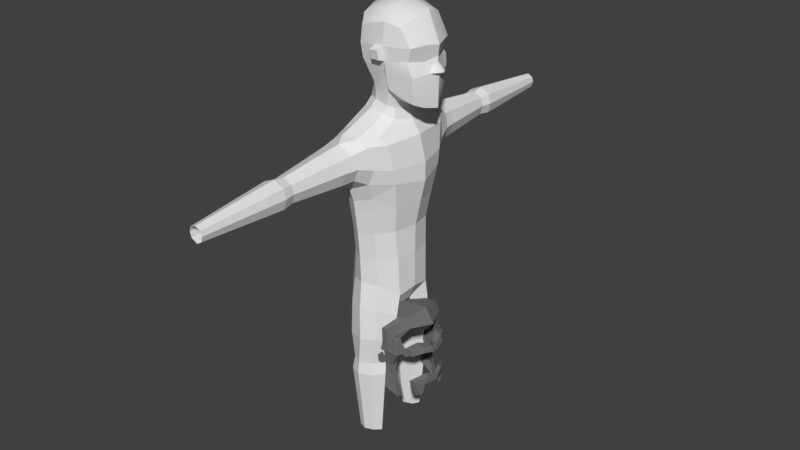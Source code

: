 # Source: human.blend  (saved by Blender 2.78.0; exported with 4.5.12 LTS)
import bpy
from mathutils import Matrix  # noqa: F401  (used for matrix-valued properties, if any)

bpy.ops.wm.read_factory_settings(use_empty=True)
scene = bpy.context.scene
scene.name = 'Scene'

# ---- collections
col_collection_1 = bpy.data.collections.new('Collection 1'); scene.collection.children.link(col_collection_1)

# ---- materials (node trees are filled in below, after node groups)
mat_blazck = bpy.data.materials.new('BLAZCK')
mat_blazck.alpha_threshold = 0.0
mat_blazck.use_transparent_shadow = False
mat_blazck.diffuse_color = (0.1574, 0.1574, 0.1574, 1.0)
mat_blazck.roughness = 0.5

# ---- node groups
ng_auto_smooth = bpy.data.node_groups.new('Auto Smooth', 'GeometryNodeTree')
_s = ng_auto_smooth.interface.new_socket(name='Geometry', in_out='OUTPUT', socket_type='NodeSocketGeometry')
_s = ng_auto_smooth.interface.new_socket(name='Geometry', in_out='INPUT', socket_type='NodeSocketGeometry')
_s = ng_auto_smooth.interface.new_socket(name='Angle', in_out='INPUT', socket_type='NodeSocketFloat')
_s.subtype = 'ANGLE'
_s.min_value = 0.0
_s.max_value = 3.142
ng_auto_smooth.is_modifier = True
_N = ng_auto_smooth.nodes; _L = ng_auto_smooth.links
n0 = _N.new('NodeGroupOutput'); n0.name = 'Group Output'; n0.location = (480, -100)
n1 = _N.new('NodeGroupInput'); n1.name = 'Group Input'; n1.location = (-420, -300)
n2 = _N.new('NodeGroupInput'); n2.name = 'Group Input.001'; n2.location = (-60, -100)
n3 = _N.new('GeometryNodeSetShadeSmooth'); n3.name = 'Set Shade Smooth'; n3.location = (120, -100)
n3.domain = 'EDGE'
n4 = _N.new('GeometryNodeSetShadeSmooth'); n4.name = 'Set Shade Smooth.001'; n4.location = (300, -100)
n5 = _N.new('GeometryNodeInputMeshEdgeAngle'); n5.name = 'Edge Angle'; n5.location = (-420, -220)
n6 = _N.new('GeometryNodeInputEdgeSmooth'); n6.name = 'Is Edge Smooth'; n6.location = (-60, -160)
n7 = _N.new('GeometryNodeInputShadeSmooth'); n7.name = 'Is Face Smooth'; n7.location = (-240, -340)
n8 = _N.new('FunctionNodeBooleanMath'); n8.name = 'Boolean Math'; n8.location = (-60, -220)
n9 = _N.new('FunctionNodeCompare'); n9.name = 'Compare'; n9.location = (-240, -180)
n9.operation = 'LESS_EQUAL'
_L.new(n5.outputs[0], n9.inputs[0])
_L.new(n4.outputs[0], n0.inputs[0])
_L.new(n1.outputs[1], n9.inputs[1])
_L.new(n9.outputs[0], n8.inputs[0])
_L.new(n7.outputs[0], n8.inputs[1])
_L.new(n2.outputs[0], n3.inputs[0])
_L.new(n6.outputs[0], n3.inputs[1])
_L.new(n3.outputs[0], n4.inputs[0])
_L.new(n8.outputs[0], n3.inputs[2])
n0.is_active_output = True

# ---- material node trees

# ---- world
world_world = bpy.data.worlds.new('World'); scene.world = world_world
world_world.color = (0.05088, 0.05088, 0.05088)
world_world.use_sun_shadow = False
world_world.sun_shadow_jitter_overblur = 0.0
world_world.cycles.sampling_method = 'MANUAL'

# ---- meshes
me_cube_003 = bpy.data.meshes.new('Cube.003')
me_cube_003.from_pydata([(0.3263, -0.9031, 1.423), (0.00597, -1.025, 0.8303), (0.7113, 0.0, 1.505), (0.01846, -0.9893, 0.3672), (0.231, -0.9723, 0.3871), (-0.194, -1.006, 0.3473), (0.5268, -0.5895, 1.643), (0.02015, -1.153, 0.8933), (0.2525, -1.005, 0.8306), (-1.154, -0.9506, 0.7126), (-1.653, 0.0, 1.027), (-1.466, -0.5669, 0.9207), (-0.2405, -1.045, 0.83), (-0.2248, -1.216, 0.4097), (0.4578, -0.7702, 2.158), (-0.04937, -1.174, 1.764), (0.6714, 0.0, 2.331), (-0.5499, -1.032, 0.777), (-0.2713, -1.254, 0.7062), (-0.5599, -1.172, 0.3912), (-0.5807, -1.215, 0.6757), (0.253, -0.9692, 0.2603), (-1.525, -0.7673, 1.407), (-1.085, -1.087, 1.32), (-0.4402, -1.186, 1.705), (0.1303, -1.08, 1.478), (0.6318, -0.7546, 1.847), (0.9946, 0.0, 1.811), (-0.09745, 0.0, 2.257), (-0.8082, -1.148, 1.632), (-1.062, 0.0, 2.249), (-0.1295, -0.7373, 2.082), (-1.687, 0.0, 1.572), (-0.9771, -0.7646, 2.062), (-1.587, -0.6828, 0.6437), (-0.2327, -1.173, 0.893), (0.273, -1.132, 0.8936), (-1.169, -1.076, 0.7725), (-1.778, 0.0, 0.7523), (-0.55, -1.16, 0.8386)], [], [(35, 7, 15, 24), (26, 27, 16, 14), (25, 26, 14, 15), (1, 8, 36, 7), (10, 11, 34, 38), (6, 2, 27, 26), (0, 6, 26, 25), (9, 17, 39, 37), (3, 4, 8, 1), (17, 12, 35, 39), (11, 9, 37, 34), (8, 0, 25, 36), (19, 13, 18, 20), (5, 12, 18, 13), (12, 17, 20, 18), (5, 21, 4, 3), (34, 37, 23, 22), (7, 36, 25, 15), (33, 30, 32, 22), (14, 16, 28, 31), (39, 35, 24, 29), (15, 14, 31, 24), (29, 33, 22, 23), (38, 34, 22, 32), (24, 31, 33, 29), (37, 39, 29, 23), (31, 28, 30, 33), (5, 3, 1, 12), (12, 1, 7, 35)])
_k = set([(0, 6), (0, 25), (1, 8), (1, 12), (2, 6), (3, 4), (3, 5), (5, 12), (5, 13), (7, 35), (7, 36), (9, 11), (9, 17), (9, 37), (10, 11), (12, 17), (12, 18), (12, 35), (13, 18), (13, 19), (15, 24), (15, 25), (17, 20), (18, 20), (19, 20), (22, 23), (22, 32), (23, 29), (23, 37), (24, 29), (24, 35), (25, 26), (26, 27), (34, 37), (34, 38), (35, 39), (37, 39)])
me_cube_003.attributes.new('sharp_edge', 'BOOLEAN', 'EDGE').data.foreach_set('value', [ (min(e.vertices), max(e.vertices)) in _k for e in me_cube_003.edges])
me_cube_003.materials.append(mat_blazck)
me_cube_003.use_remesh_preserve_volume = False
me_cube_003.use_remesh_preserve_attributes = False
me_cube_003.use_mirror_vertex_groups = False
me_cube_003.update()
me_cube_002 = bpy.data.meshes.new('Cube.002')
me_cube_002.from_pydata([(-1.073, -0.978, 1.253), (0.3536, -0.795, -0.8966), (0.3263, -0.9031, 1.423), (-1.503, 0.0, 1.299), (1.121, -0.05622, 0.824), (-0.2282, -0.8809, -0.6024), (-0.1878, -0.9996, 1.533), (0.1413, -0.9723, 0.3647), (-0.194, -1.006, 0.3473), (-0.929, -0.8128, -0.2822), (-1.356, 0.0, -0.2394), (-0.195, -0.9782, 0.0502), (0.2224, -0.9238, -0.0222), (1.063, 0.0, -0.09122), (-1.314, -0.7006, 1.226), (1.064, -0.09212, 1.029), (-1.209, -0.4998, -0.3111), (0.6763, -0.8278, -0.1437), (0.9757, -0.0666, 0.8314), (0.4094, -0.9635, 0.868), (0.7162, -0.9267, 0.8835), (-0.2405, -1.045, 0.83), (-0.7167, -0.9979, 1.415), (-0.5298, -1.025, 0.3211), (-0.5301, -0.9396, -8.51e-05), (-0.5506, -1.065, 0.7803), (0.8632, -0.4346, 0.9312), (0.9438, -0.3209, 0.01934), (0.319, -1.037, -0.8193), (-0.1624, -1.123, -0.5751), (0.1066, -1.04, 0.3612), (-0.1594, -1.074, 0.3469), (-0.1639, -1.064, 0.03289), (0.1572, -1.01, -0.0199), (0.3712, -1.134, 0.8689), (-0.1378, -1.178, 0.9437), (0.6398, -0.645, -0.8042), (0.9041, -0.3825, -0.375), (1.058, 0.0, -0.2691), (0.8166, -0.3901, -0.6895), (1.199, 0.0, -0.09587), (0.8006, -0.7867, -0.1686), (1.076, -0.3795, -0.05354), (0.7629, -0.6141, -0.8058), (1.035, -0.4491, -0.3229), (1.194, 0.0, -0.2792), (0.9451, -0.4913, -0.7748), (-1.076, -1.117, 1.13), (0.3088, -1.021, 1.381), (-1.683, 0.0, 1.242), (-0.215, -1.104, 1.455), (-1.727, 0.0, 0.1039), (-1.213, -1.035, 0.08189), (-0.9972, -0.9012, -0.1463), (-1.502, 0.0, -0.112), (-1.394, -0.7816, 1.186), (-1.5, -0.719, 0.06846), (-1.265, -0.5762, -0.1996), (-1.281, -1.119, 0.7171), (-1.853, 0.0, 0.7395), (-1.564, -0.7187, 0.7091), (-0.7127, -1.142, 1.321), (-0.6355, -1.138, 0.3278), (-0.6391, -1.053, 0.02648), (-0.6924, -1.229, 0.8623), (0.8561, -0.1103, 1.073), (0.633, -0.8863, 0.8785), (0.6991, -0.4745, 1.2), (0.5167, -0.8792, 1.099), (1.022, -0.4906, 0.9243), (0.8105, -0.8555, 0.8748), (0.9212, -0.5078, 1.12), (0.7564, -0.8671, 1.069)], [], [(24, 23, 62, 63), (16, 9, 53, 57), (19, 2, 48, 34), (5, 1, 28, 29), (0, 14, 55, 47), (12, 7, 30, 33), (9, 24, 63, 53), (19, 20, 2), (22, 0, 47, 61), (6, 22, 61, 50), (7, 19, 34, 30), (10, 16, 57, 54), (14, 3, 49, 55), (23, 25, 64, 62), (25, 21, 35, 64), (15, 71, 69, 4), (71, 72, 70, 69), (27, 17, 41, 42), (29, 28, 33, 32), (32, 33, 30, 31), (31, 30, 34, 35), (8, 11, 32, 31), (21, 8, 31, 35), (11, 5, 29, 32), (1, 12, 33, 28), (60, 58, 47, 55), (42, 44, 45, 40), (39, 37, 44, 46), (43, 46, 44, 42, 41), (37, 38, 45, 44), (36, 39, 46, 43), (13, 27, 42, 40), (17, 36, 43, 41), (35, 34, 48, 50), (64, 35, 50, 61), (57, 53, 52, 56), (54, 57, 56, 51), (59, 60, 55, 49), (51, 56, 60, 59), (56, 52, 58, 60), (52, 62, 64, 58), (58, 64, 61, 47), (53, 63, 62, 52), (2, 6, 50, 48), (67, 68, 72, 71), (67, 26, 66, 68), (65, 18, 26, 67), (26, 18, 4, 69), (65, 67, 71, 15), (68, 66, 70, 72), (66, 26, 69, 70), (18, 65, 15, 4)])
_k = set([(0, 22), (0, 47), (1, 5), (2, 6), (2, 20), (4, 15), (4, 69), (5, 11), (6, 22), (7, 30), (8, 11), (8, 21), (8, 31), (9, 16), (9, 53), (10, 16), (11, 32), (12, 33), (13, 27), (14, 55), (16, 57), (17, 27), (17, 36), (18, 26), (18, 65), (19, 20), (21, 25), (23, 25), (25, 64), (26, 66), (28, 29), (29, 32), (30, 31), (31, 32), (31, 35), (32, 33), (34, 35), (35, 64), (40, 42), (40, 45), (41, 42), (41, 43), (47, 58), (47, 61), (48, 50), (49, 59), (50, 61), (51, 54), (51, 56), (51, 59), (52, 53), (52, 56), (52, 58), (53, 57), (54, 57), (55, 60), (56, 57), (56, 60), (58, 60), (58, 64), (59, 60), (62, 64), (69, 70)])
me_cube_002.attributes.new('sharp_edge', 'BOOLEAN', 'EDGE').data.foreach_set('value', [ (min(e.vertices), max(e.vertices)) in _k for e in me_cube_002.edges])
me_cube_002.materials.append(mat_blazck)
me_cube_002.use_remesh_preserve_volume = False
me_cube_002.use_remesh_preserve_attributes = False
me_cube_002.use_mirror_vertex_groups = False
me_cube_002.update()
me_cube_001 = bpy.data.meshes.new('Cube.001')
me_cube_001.from_pydata([(-0.8693, -0.6142, 9.697), (-1.072, -0.9606, 11.74), (0.2554, -0.7948, 9.725), (0.3263, -0.9031, 11.91), (-1.332, 0.0, 9.666), (-1.42, 0.0, 12.18), (1.035, 0.0, 9.389), (0.6413, 0.0, 12.33), (-0.1233, -0.8807, 9.936), (-0.1878, -0.9996, 12.02), (-0.1171, 0.0, 12.56), (0.1578, 0.0, 9.454), (-1.571, 0.0, 10.67), (1.023, 0.0, 10.81), (0.231, -0.9723, 10.88), (-1.105, -0.9097, 10.74), (-0.194, -1.006, 10.84), (-0.2672, -0.7375, 9.822), (0.003966, 0.0, 9.414), (-0.9008, -0.5889, 9.378), (-1.395, 0.0, 9.349), (-0.1917, -0.5118, 9.23), (-0.07871, 0.0, 9.17), (-0.9945, -0.7963, 10.37), (-1.356, 0.0, 10.25), (-0.2523, -0.9421, 10.54), (-0.1777, -0.9782, 10.53), (0.2951, -0.9196, 10.49), (1.063, 0.0, 10.4), (-1.262, -0.6492, 12.02), (0.6316, -0.6116, 9.537), (-1.2, -0.3376, 9.694), (0.5268, -0.5895, 12.13), (0.1094, -0.6138, 9.575), (-0.1273, -0.62, 12.37), (0.5753, -0.8278, 10.91), (-1.389, -0.5603, 10.71), (-0.0876, -0.5403, 9.559), (-1.26, -0.3698, 9.356), (-0.3819, -0.6753, 9.309), (-1.208, -0.4535, 10.27), (0.7007, -0.8135, 10.43), (1.056, 0.0, 11.34), (0.2525, -1.005, 11.32), (-1.154, -0.9506, 11.2), (-1.653, 0.0, 11.52), (0.6878, -0.8757, 11.34), (-1.466, -0.5669, 11.41), (-0.2405, -1.045, 11.32), (-0.2248, -1.216, 10.9), (-0.7166, -1.02, 11.9), (-0.8605, 0.0, 12.47), (-0.5292, -0.9886, 10.81), (-0.5293, -0.8975, 10.49), (-0.7775, -0.6466, 12.28), (-0.5499, -1.032, 11.27), (-0.2713, -1.254, 11.2), (-0.5599, -1.172, 10.88), (-0.5807, -1.215, 11.17), (-0.05419, 0.0, 9.338), (-0.1617, -0.5502, 9.464), (-0.3214, -0.6733, 9.586), (0.9439, -0.4, 11.41), (0.7908, -0.357, 10.85), (0.9438, -0.3209, 10.51), (0.1296, -0.33, 9.486), (0.825, -0.3624, 9.436), (1.243, 0.0, 10.54), (0.9402, -0.2054, 10.71), (1.13, -0.1886, 10.54), (1.01, 0.0, 11.0), (0.5946, -0.2975, 9.404), (0.7562, 0.0, 9.379), (0.4402, -0.4962, 9.474), (0.1468, -0.124, 9.463), (-0.03291, -0.197, 9.47), (-0.298, -0.7777, 10.1), (-1.161, -0.3371, 9.941), (-0.8882, -0.6706, 9.968), (-1.304, 0.0, 9.942), (-0.4716, -0.8056, 10.03), (0.6636, -0.7495, 10.04), (0.8964, -0.4795, 10.05), (1.054, 0.0, 9.997), (0.6133, -0.893, 10.77), (0.253, -0.9692, 10.75), (0.2722, -0.8538, 10.08), (-0.166, -0.9076, 10.1), (-0.9872, -0.7452, 9.105), (-1.543, 0.0, 9.049), (-0.1407, -0.6088, 8.907), (0.06801, 0.0, 8.819), (-1.358, -0.5438, 9.061), (-0.4771, -0.7707, 9.032), (-1.115, -1.896, 8.547), (-1.843, 0.0, 8.425), (-0.1742, -1.747, 8.343), (0.3659, 0.0, 8.37), (-1.579, -1.765, 8.264), (-0.5746, -1.899, 8.527), (-2.107, 0.0, 7.532), (-0.06653, -1.658, 7.592), (0.5898, 0.0, 7.515), (-1.748, -1.659, 7.627), (-0.8985, -1.863, 6.806), (-2.107, 0.0, 6.93), (-0.2571, -1.701, 7.08), (0.5898, 0.0, 6.879), (-1.576, -1.725, 7.062), (-0.908, -2.287, 8.437), (-0.3863, -2.251, 8.186), (-1.509, -2.261, 8.202), (-0.4732, -1.478, 8.73), (-0.2509, -2.168, 7.74), (-1.63, -2.207, 7.77), (-0.9107, -2.206, 7.036), (-0.4477, -2.126, 7.302), (-1.482, -2.174, 7.314), (-1.682, -1.28, 8.274), (-1.056, -1.472, 8.761), (0.2664, -1.04, 7.006), (-0.1483, -1.359, 8.524), (0.2629, -1.111, 7.488), (-1.53, -1.366, 8.486), (-1.846, -1.049, 6.964), (-1.883, -1.069, 7.595), (0.161, -1.273, 8.354), (-0.8985, -1.638, 6.046), (-1.971, 0.0, 6.17), (-0.3746, -1.428, 6.073), (0.4238, 0.0, 6.186), (-1.376, -1.359, 6.07), (0.1488, -0.8708, 6.091), (-1.74, -0.845, 6.125), (-0.9253, -2.659, 8.383), (-0.4535, -2.633, 8.148), (-1.472, -2.642, 8.163), (-0.3272, -2.621, 7.74), (-1.585, -2.63, 7.769), (-0.9138, -2.63, 7.077), (-0.4818, -2.61, 7.315), (-1.447, -2.623, 7.341), (-0.9451, -4.947, 8.199), (-0.5882, -4.929, 8.021), (-1.346, -4.935, 8.032), (-0.4926, -4.922, 7.712), (-1.432, -4.928, 7.734), (-0.9243, -4.933, 7.174), (-0.5974, -4.916, 7.363), (-1.328, -4.926, 7.383), (-0.9507, -7.866, 7.891), (-0.7638, -7.856, 7.797), (-1.161, -7.86, 7.803), (-0.7138, -7.853, 7.636), (-1.206, -7.856, 7.647), (-0.9397, -7.858, 7.354), (-0.7686, -7.85, 7.453), (-1.151, -7.855, 7.463), (-1.37, -4.553, 7.734), (-1.295, -4.56, 7.993), (-0.9467, -4.57, 8.138), (-0.6446, -4.542, 7.411), (-0.9285, -4.556, 7.247), (-1.279, -4.551, 7.429), (-0.6366, -4.554, 7.983), (-0.5535, -4.548, 7.715), (-0.8985, -1.518, 5.171), (-1.916, 0.0, 5.217), (-0.4023, -1.292, 5.164), (0.2164, 0.0, 5.225), (-1.341, -1.234, 5.188), (0.01747, -0.7656, 5.205), (-1.717, -0.7398, 5.215), (-0.8985, -1.431, 4.247), (-1.934, 0.0, 4.228), (-0.4012, -1.207, 4.195), (0.1988, 0.0, 4.209), (-1.348, -1.122, 4.183), (0.07279, -0.7023, 4.246), (-1.756, -0.6761, 4.219), (-0.8985, -1.686, 6.331), (-1.449, -1.395, 6.396), (-0.328, -1.491, 6.492), (-0.8985, -1.4, 3.304), (-1.937, 0.0, 2.972), (-0.3625, -1.187, 3.265), (0.1982, 0.0, 2.983), (-1.394, -1.139, 3.253), (0.118, -0.6624, 2.86), (-1.869, -0.723, 2.797), (-0.06193, 0.0, 2.417), (-0.2159, -0.2365, 2.281), (-0.8778, 0.0, 2.203), (-0.8589, -0.1546, 2.068), (-1.705, 0.0, 2.455), (-1.361, -0.2706, 2.312), (-0.8561, -1.54, 2.369), (-0.3364, -1.306, 2.386), (-1.41, -1.285, 2.377), (0.1049, -0.7973, 2.177), (-1.804, -0.8435, 2.262), (-0.1763, -0.3585, 1.883), (-0.8586, -0.256, 1.735), (-1.406, -0.3724, 1.881), (-1.253, -1.375, 0.3055), (-0.2296, -0.9778, 0.2554), (-0.4846, -1.345, 0.3148), (-0.9321, -1.548, 0.2787), (-0.9798, -0.5647, 0.112), (-0.4553, -0.6889, 0.2195), (-1.461, -0.9195, 0.2901), (-1.185, -0.6462, 0.196), (-0.885, -1.369, -2.519), (-0.6031, -1.263, -2.528), (-1.151, -1.26, -2.528), (-0.3882, -1.03, -2.551), (-1.324, -1.03, -2.551), (-0.536, -0.8173, -2.567), (-0.8655, -0.702, -2.569), (-1.153, -0.8211, -2.566), (-1.311, -1.436, -0.1324), (-0.1825, -1.061, -0.1184), (-1.501, -1.005, -0.1667), (-0.9909, -0.5528, -0.2299), (-0.4576, -1.445, -0.1082), (-1.32, -0.6678, -0.1946), (-0.4677, -0.675, -0.1844), (-0.9392, -1.582, -0.1512), (-0.7916, -1.614, 1.286), (-1.345, -0.4773, 1.135), (-0.2499, -0.5074, 1.133), (-1.674, -0.9251, 1.273), (-0.848, -0.3308, 1.025), (-0.3476, -1.358, 1.287), (0.01629, -0.8815, 1.206), (-1.364, -1.393, 1.265)], [], [(47, 44, 1, 29), (48, 43, 3, 9), (54, 51, 5, 29), (53, 25, 16, 52), (32, 7, 10, 34), (55, 48, 9, 50), (8, 2, 86, 87), (30, 66, 82, 81), (40, 23, 15, 36), (37, 33, 17), (16, 25, 26), (39, 61, 0, 19), (31, 4, 20, 38), (31, 0, 78, 77), (37, 17, 61, 60), (26, 27, 85, 16), (26, 25, 76, 87), (27, 41, 84, 85), (4, 31, 77, 79), (0, 31, 38, 19), (18, 75, 59), (18, 11, 74), (24, 40, 36, 12), (2, 30, 81, 86), (3, 32, 34, 9), (43, 46, 3), (50, 54, 29, 1), (45, 47, 29, 5), (12, 36, 47, 45), (14, 35, 46, 43), (55, 52, 57, 58), (35, 63, 62, 46), (16, 14, 43, 48), (36, 15, 44, 47), (15, 52, 55, 44), (9, 34, 54, 50), (44, 55, 50, 1), (23, 53, 52, 15), (34, 10, 51, 54), (57, 49, 56, 58), (16, 48, 56, 49), (48, 55, 58, 56), (52, 16, 49, 57), (59, 60, 21, 22), (60, 61, 39, 21), (46, 62, 32, 3), (32, 62, 42, 7), (41, 64, 63, 84), (63, 70, 42, 62), (64, 82, 83, 28), (71, 73, 65, 74), (66, 71, 72, 6), (65, 37, 75), (33, 2, 8, 17), (28, 67, 69), (13, 68, 69, 67), (64, 68, 63), (69, 64, 28), (69, 68, 64), (63, 68, 13, 70), (33, 73, 30, 2), (75, 18, 74, 65), (72, 71, 74, 11), (30, 73, 71, 66), (37, 65, 73, 33), (59, 75, 37, 60), (61, 80, 0), (61, 17, 76, 80), (77, 78, 23, 40), (78, 80, 53, 23), (80, 76, 25, 53), (79, 77, 40, 24), (0, 80, 78), (83, 82, 66, 6), (81, 82, 64, 41), (85, 84, 35, 14), (84, 63, 35), (16, 85, 14), (76, 17, 8, 87), (87, 86, 27, 26), (86, 81, 41, 27), (21, 39, 93, 90), (22, 21, 90, 91), (39, 19, 88, 93), (38, 20, 89, 92), (19, 38, 92, 88), (91, 90, 121, 126, 97), (90, 93, 112, 121), (92, 89, 95, 118, 123), (93, 88, 119, 112), (88, 92, 123, 119), (97, 126, 122, 102), (96, 99, 109, 110), (98, 118, 125, 103), (94, 98, 111, 109), (102, 122, 120, 107), (103, 108, 117, 114), (103, 125, 124, 108), (104, 106, 116, 115), (106, 101, 113, 116), (101, 96, 110, 113), (108, 104, 115, 117), (99, 94, 109), (98, 103, 114, 111), (119, 123, 98, 94), (121, 112, 99, 96), (122, 126, 96, 101), (124, 125, 100, 105), (123, 118, 98), (112, 119, 94, 99), (120, 122, 101, 106), (126, 121, 96), (125, 118, 95, 100), (108, 124, 181), (107, 120, 132, 130), (106, 104, 180, 182), (124, 105, 128, 133), (120, 182, 132), (104, 108, 181, 180), (110, 109, 134, 135), (109, 111, 136, 134), (114, 117, 141, 138), (116, 113, 137, 140), (111, 114, 138, 136), (113, 110, 135, 137), (115, 116, 140, 139), (117, 115, 139, 141), (159, 158, 146, 144), (160, 159, 144, 142), (162, 161, 148, 147), (158, 163, 149, 146), (163, 162, 147, 149), (165, 164, 143, 145), (164, 160, 142, 143), (161, 165, 145, 148), (143, 142, 150, 151), (148, 145, 153, 156), (144, 146, 154, 152), (142, 144, 152, 150), (147, 148, 156, 155), (146, 149, 157, 154), (149, 147, 155, 157), (145, 143, 151, 153), (140, 137, 165, 161), (135, 134, 160, 164), (137, 135, 164, 165), (141, 139, 162, 163), (138, 141, 163, 158), (139, 140, 161, 162), (134, 136, 159, 160), (136, 138, 158, 159), (132, 129, 168, 171), (129, 127, 166, 168), (127, 131, 170, 166), (131, 133, 172, 170), (130, 132, 171, 169), (133, 128, 167, 172), (170, 172, 179, 177), (169, 171, 178, 176), (172, 167, 174, 179), (168, 166, 173, 175), (171, 168, 175, 178), (166, 170, 177, 173), (181, 124, 133), (182, 120, 106), (180, 181, 131, 127), (182, 180, 127, 129), (133, 131, 181), (132, 182, 129), (175, 173, 183, 185), (178, 175, 185, 188), (173, 177, 187, 183), (177, 179, 189, 187), (176, 178, 188, 186), (179, 174, 184, 189), (186, 188, 191, 190), (190, 191, 193, 192), (192, 193, 195, 194), (184, 194, 195, 189), (185, 183, 196, 197), (191, 188, 199, 201), (188, 185, 197, 199), (183, 187, 198, 196), (193, 191, 201, 202), (187, 189, 200, 198), (189, 195, 203, 200), (195, 193, 202, 203), (221, 215, 217, 226), (222, 216, 214, 220), (225, 219, 216, 222), (226, 217, 218, 223), (227, 212, 213, 224), (224, 213, 215, 221), (235, 204, 207, 228), (223, 218, 219, 225), (232, 208, 211, 229), (228, 207, 206, 233), (229, 211, 210, 231), (234, 205, 209, 230), (233, 206, 205, 234), (230, 209, 208, 232), (231, 210, 204, 235), (204, 220, 227, 207), (220, 214, 212, 227), (208, 223, 225, 211), (206, 224, 221, 205), (207, 227, 224, 206), (209, 226, 223, 208), (211, 225, 222, 210), (210, 222, 220, 204), (205, 221, 226, 209), (200, 231, 235, 198), (201, 230, 232, 202), (197, 233, 234, 199), (199, 234, 230, 201), (203, 229, 231, 200), (196, 228, 233, 197), (202, 232, 229, 203), (198, 235, 228, 196)])
me_cube_001.polygons.foreach_set('use_smooth', [1, 1, 1, 1, 1, 1, 1, 1, 1, 1, 1, 1, 1, 1, 1, 1, 1, 1, 1, 1, 1, 1, 1, 1, 1, 1, 1, 1, 1, 1, 1, 1, 1, 1, 1, 1, 1, 1, 1, 1, 1, 1, 1, 1, 1, 1, 1, 1, 1, 1, 1, 1, 1, 1, 1, 1, 1, 1, 1, 1, 1, 1, 1, 1, 1, 1, 1, 1, 1, 1, 1, 1, 1, 1, 1, 1, 1, 1, 1, 1, 1, 0, 0, 0, 0, 0, 0, 0, 0, 0, 0, 0, 0, 0, 0, 0, 0, 0, 0, 0, 0, 0, 0, 0, 0, 0, 0, 0, 0, 0, 0, 0, 0, 0, 0, 0, 0, 0, 0, 0, 0, 0, 0, 0, 0, 0, 0, 0, 0, 0, 0, 0, 0, 0, 0, 0, 0, 0, 0, 0, 0, 0, 0, 0, 0, 0, 0, 0, 0, 0, 0, 0, 0, 0, 0, 0, 0, 0, 0, 0, 0, 0, 0, 0, 0, 0, 0, 0, 0, 0, 0, 0, 0, 0, 0, 0, 0, 0, 0, 0, 0, 0, 0, 0, 0, 0, 0, 0, 0, 0, 0, 0, 0, 0, 0, 0, 0, 0, 0, 0, 0, 0, 0, 0, 0, 0, 0, 0, 0, 0, 0, 0, 0, 0, 0, 0, 0, 0, 0])
_k = set([(0, 19), (0, 78), (1, 29), (1, 44), (1, 50), (2, 8), (2, 30), (2, 33), (3, 9), (3, 32), (3, 46), (4, 20), (4, 79), (5, 29), (6, 66), (6, 72), (6, 83), (7, 32), (7, 42), (8, 87), (9, 48), (9, 50), (11, 18), (11, 72), (12, 24), (12, 36), (12, 45), (13, 68), (13, 70), (14, 16), (14, 35), (15, 23), (15, 36), (15, 44), (16, 25), (16, 26), (16, 48), (16, 49), (16, 52), (17, 33), (17, 37), (17, 61), (17, 76), (18, 59), (18, 75), (19, 38), (19, 39), (20, 38), (21, 22), (21, 39), (22, 59), (23, 40), (23, 78), (24, 40), (24, 79), (25, 76), (26, 27), (26, 87), (27, 41), (28, 64), (28, 67), (28, 83), (30, 66), (30, 81), (31, 38), (31, 77), (33, 37), (33, 73), (35, 46), (35, 63), (35, 84), (36, 40), (36, 47), (37, 75), (39, 61), (40, 77), (41, 64), (41, 81), (41, 84), (42, 62), (42, 70), (43, 46), (43, 48), (44, 47), (44, 55), (45, 47), (46, 62), (48, 55), (48, 56), (49, 56), (49, 57), (52, 55), (52, 57), (55, 58), (56, 58), (57, 58), (63, 70), (64, 68), (64, 69), (67, 69), (71, 72), (71, 73), (88, 92), (88, 93), (89, 92), (90, 91), (90, 93), (94, 98), (94, 99), (95, 118), (96, 99), (96, 126), (97, 126), (98, 118), (100, 125), (101, 113), (101, 122), (102, 122), (103, 114), (103, 125), (104, 106), (104, 108), (105, 124), (106, 120), (107, 120), (108, 124), (109, 110), (109, 111), (115, 116), (115, 117), (127, 129), (127, 131), (128, 133), (129, 132), (130, 132), (131, 133), (134, 135), (134, 136), (139, 140), (139, 141), (142, 143), (142, 144), (147, 148), (147, 149), (150, 151), (150, 152), (155, 156), (155, 157), (166, 168), (166, 170), (167, 172), (168, 171), (169, 171), (170, 172), (173, 175), (173, 177), (174, 179), (175, 178), (176, 178), (177, 179), (183, 185), (183, 187), (184, 189), (185, 188), (186, 188), (187, 189), (190, 191), (192, 193), (194, 195), (196, 197), (196, 198), (197, 199), (198, 200), (212, 213), (212, 214), (213, 215), (214, 216)])
me_cube_001.attributes.new('sharp_edge', 'BOOLEAN', 'EDGE').data.foreach_set('value', [ (min(e.vertices), max(e.vertices)) in _k for e in me_cube_001.edges])
me_cube_001.use_remesh_preserve_volume = False
me_cube_001.use_remesh_preserve_attributes = False
me_cube_001.use_mirror_vertex_groups = False
me_cube_001.update()

# ---- objects
ob_cube_002 = bpy.data.objects.new('Cube.002', me_cube_003)
ob_cube_001 = bpy.data.objects.new('Cube.001', me_cube_002)
ob_cube = bpy.data.objects.new('Cube', me_cube_001)

# ---- transforms, parenting, visibility, modifiers, constraints
ob_cube_002.location = (0.0, 0.0, 1.663)
ob_cube_002.hide_viewport = True
ob_cube_002.lineart.crease_threshold = 0.0
_m = ob_cube_002.modifiers.new('Mirror', 'MIRROR')
_m.use_axis = (False, True, False)
_m.use_clip = True
_m = ob_cube_002.modifiers.new('Auto Smooth', 'NODES')
_m.node_group = ng_auto_smooth
_gi = [s.identifier for s in ng_auto_smooth.interface.items_tree if s.item_type == 'SOCKET' and s.in_out == 'INPUT']
_m[_gi[1]] = 3.033  # Angle
ob_cube_001.location = (0.0, 0.0, 1.663)
ob_cube_001.hide_viewport = True
ob_cube_001.lineart.crease_threshold = 0.0
_m = ob_cube_001.modifiers.new('Mirror', 'MIRROR')
_m.use_axis = (False, True, False)
_m.use_clip = True
_m = ob_cube_001.modifiers.new('Auto Smooth', 'NODES')
_m.node_group = ng_auto_smooth
_gi = [s.identifier for s in ng_auto_smooth.interface.items_tree if s.item_type == 'SOCKET' and s.in_out == 'INPUT']
_m[_gi[1]] = 1.22  # Angle
ob_cube.location = (0.0, 0.0, 1.663)
ob_cube.lineart.crease_threshold = 0.0
_m = ob_cube.modifiers.new('Mirror', 'MIRROR')
_m.use_axis = (False, True, False)
_m.use_clip = True
_m = ob_cube.modifiers.new('Auto Smooth', 'NODES')
_m.node_group = ng_auto_smooth
_gi = [s.identifier for s in ng_auto_smooth.interface.items_tree if s.item_type == 'SOCKET' and s.in_out == 'INPUT']
_m[_gi[1]] = 3.033  # Angle

# ---- collection membership
col_collection_1.objects.link(ob_cube_002)
col_collection_1.objects.link(ob_cube_001)
col_collection_1.objects.link(ob_cube)

# ---- scene / render settings (as saved in the file)
scene.frame_start = 1; scene.frame_end = 250; scene.frame_set(0)
scene.render.engine = 'BLENDER_EEVEE_NEXT'
scene.render.resolution_percentage = 50
scene.render.dither_intensity = 0.0
scene.cycles.use_denoising = False
scene.cycles.samples = 128
scene.cycles.sampling_pattern = 'TABULATED_SOBOL'
scene.cycles.light_sampling_threshold = 0.0
scene.cycles.use_adaptive_sampling = False
scene.cycles.use_light_tree = False
scene.cycles.blur_glossy = 0.0
scene.cycles.sample_clamp_indirect = 0.0
scene.view_settings.view_transform = 'Standard'
bpy.context.view_layer.update()

# ---- added for rendering (the .blend has no active camera and no usable light): camera, sun
cam_auto = bpy.data.cameras.new('AutoCamera')
cam_auto.lens = 50.0
cam_auto.sensor_width = 36.0
cam_auto.clip_end = 1000.0
ob_auto_camera = bpy.data.objects.new('AutoCamera', cam_auto)
scene.collection.objects.link(ob_auto_camera)
ob_auto_camera.location = (19.9966, -24.5147, 23.0006)
ob_auto_camera.rotation_euler = (1.09748, -7.21219e-08, 0.694738)
scene.camera = ob_auto_camera
light_auto_sun = bpy.data.lights.new('AutoSun', 'SUN')
light_auto_sun.energy = 3.0
light_auto_sun.angle = 0.0523599
ob_auto_sun = bpy.data.objects.new('AutoSun', light_auto_sun)
scene.collection.objects.link(ob_auto_sun)
ob_auto_sun.rotation_euler = (0.872665, 0.174533, 0.523599)
bpy.context.view_layer.update()
